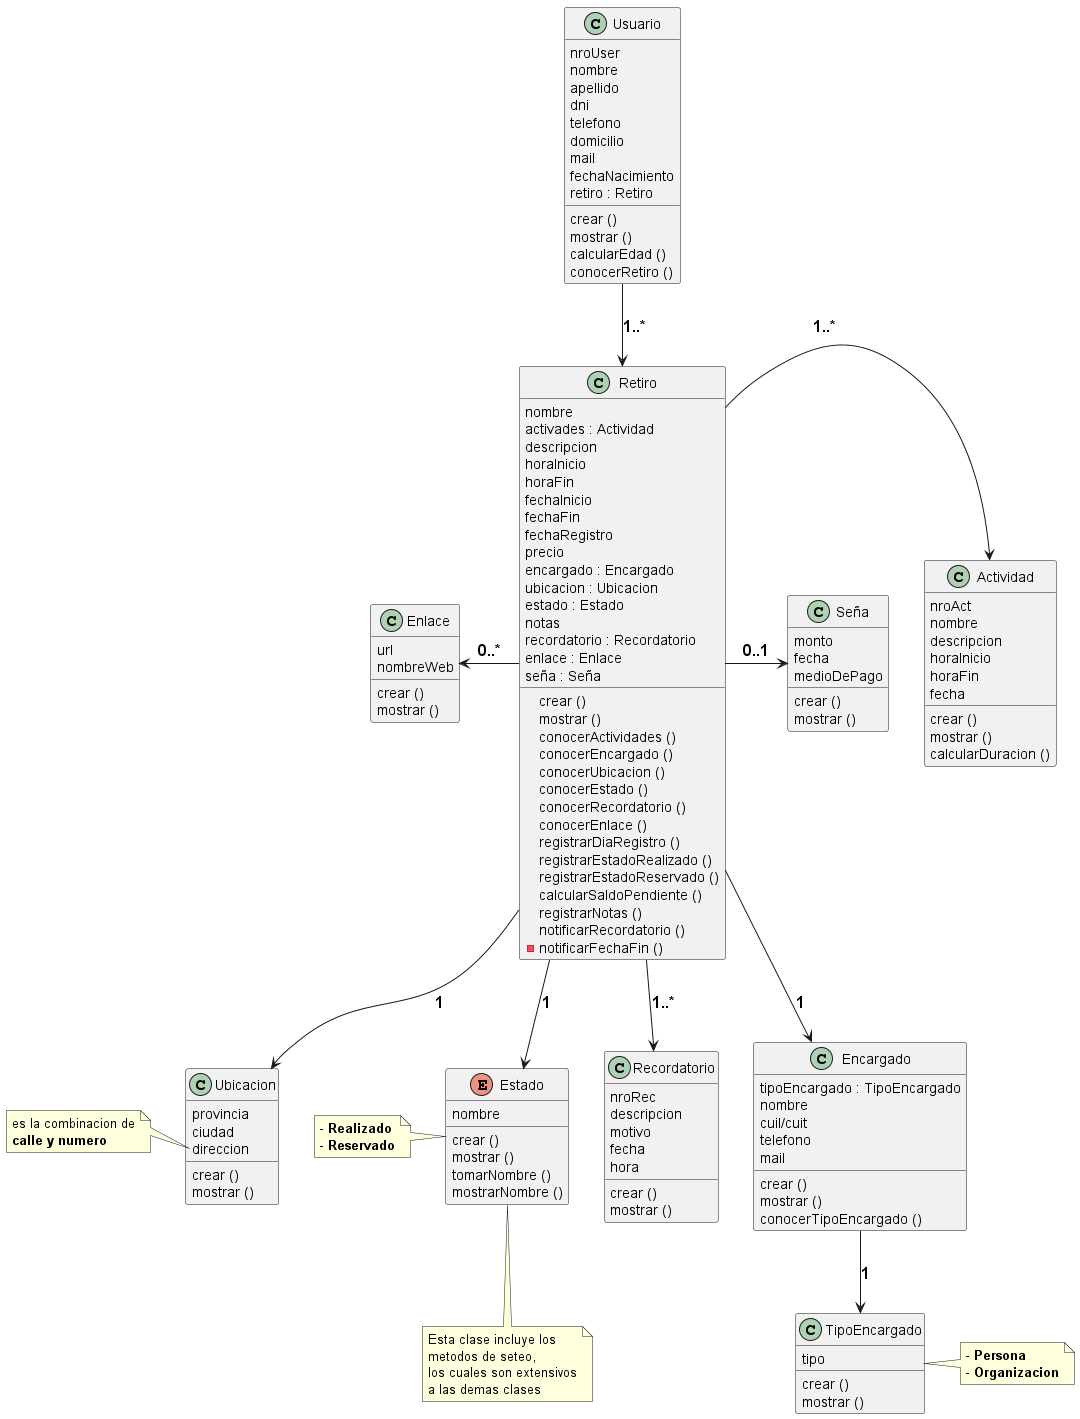

The diagram above was rendered by PlantUML. Its source (embedded in the PNG):
@startuml diagrama de clases TPI.V1
' DEFINICION DE CLASES
' skinparam classAttributeFontSize 18

class Usuario {
    nroUser
    nombre
    apellido
    dni
    telefono
    domicilio
    mail
    fechaNacimiento
    retiro : Retiro
    crear ()
    mostrar ()
    calcularEdad ()
    conocerRetiro ()
}
class Retiro {
    nombre
    activades : Actividad
    descripcion
    horaInicio
    horaFin
    fechaInicio
    fechaFin
    fechaRegistro
    precio
    encargado : Encargado
    ubicacion : Ubicacion
    estado : Estado
    notas
    recordatorio : Recordatorio
    enlace : Enlace
    seña : Seña
    crear ()
    mostrar ()
    conocerActividades ()
    conocerEncargado ()
    conocerUbicacion ()
    conocerEstado ()
    conocerRecordatorio ()
    conocerEnlace ()
    registrarDiaRegistro ()
    registrarEstadoRealizado ()
    registrarEstadoReservado ()
    calcularSaldoPendiente ()
    registrarNotas ()
    notificarRecordatorio ()
    - notificarFechaFin ()
}
class Actividad {
    nroAct
    nombre
    descripcion
    horaInicio
    horaFin
    fecha 
    crear ()
    mostrar ()
    calcularDuracion ()
}

class Ubicacion {
    provincia
    ciudad
    direccion
    crear ()
    mostrar ()
}

enum Estado {
    nombre
    crear ()
    mostrar ()
    tomarNombre ()
    mostrarNombre ()
}

class Recordatorio {
    nroRec
    descripcion
    motivo
    fecha
    hora
    crear ()
    mostrar ()
}

class Enlace {
    url
    nombreWeb
    crear ()
    mostrar ()
}

class Encargado {
    tipoEncargado : TipoEncargado
    nombre
    cuil/cuit
    telefono
    mail
    crear ()
    mostrar ()
    conocerTipoEncargado ()
}

class TipoEncargado {
    tipo
    crear ()
    mostrar ()
}

class Seña {
    monto
    fecha
    medioDePago
    crear ()
    mostrar ()
}

' NOTAS CON  POSICIONAMIENTO
note left of Ubicacion::direccion
    es la combinacion de
    <b>calle y numero</b>
end note
note right of TipoEncargado
    - <b>Persona</b>
    - <b>Organizacion</b>
end note
note left of Estado
    - <b>Realizado</b>
    - <b>Reservado</b>
end note

' NOTAS CON ALIAS
note "Esta clase incluye los\nmetodos de seteo,\nlos cuales son extensivos\na las demas clases" as N1

' RELACIONES 
Usuario --> Retiro : <size: 16><b>1..*</b></size>
Retiro -> Actividad : <size: 16><b>1..*</b></size>
Retiro -down-> Ubicacion : <size: 16><b>1</b></size>
Retiro -down-> Estado : <size: 16><b>1</b></size>
Estado .down. N1
Retiro -down-> Encargado : <size: 16><b>1</b></size>
Encargado -down-> TipoEncargado : <size: 16><b>1</b></size>
Retiro --> Recordatorio : <size: 16><b>1..*</b></size>
Retiro -left-> Enlace : <size: 16><b>0..*</b></size>
Retiro -right-> Seña : <size: 16><b>0..1</b></size>

@enduml